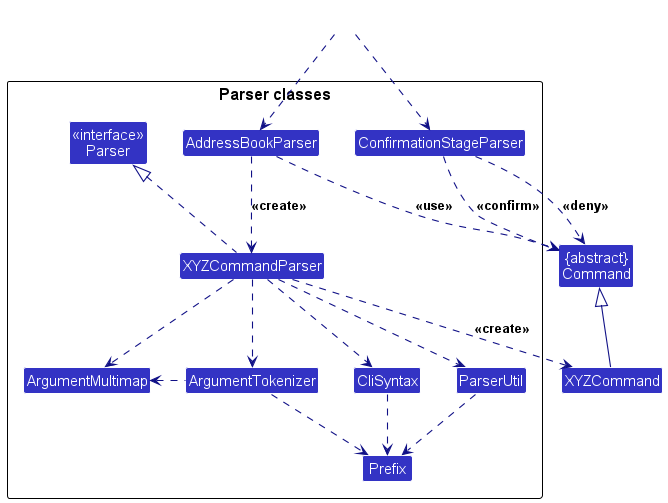

The diagram above was rendered by PlantUML. Its source (embedded in the PNG):
@startuml
!include style.puml
skinparam arrowThickness 1.1
skinparam arrowColor LOGIC_COLOR_T4
skinparam classBackgroundColor LOGIC_COLOR

Class "{abstract}\nCommand" as Command
Class XYZCommand

package "Parser classes"{
Class "<<interface>>\nParser" as Parser
Class AddressBookParser
Class ConfirmationStageParser
Class XYZCommandParser
Class CliSyntax
Class ParserUtil
Class ArgumentMultimap
Class ArgumentTokenizer
Class Prefix
}

Class HiddenOutside #FFFFFF
HiddenOutside ..> ConfirmationStageParser
HiddenOutside ..> AddressBookParser
AddressBookParser .down.> XYZCommandParser: <<create>>

ConfirmationStageParser ..> Command: <<confirm>>
ConfirmationStageParser ..> Command: <<deny>>
XYZCommandParser ..> XYZCommand : <<create>>
AddressBookParser ..> Command : <<use>>
XYZCommandParser .up.|> Parser
XYZCommandParser ..> ArgumentMultimap
XYZCommandParser ..> ArgumentTokenizer
ArgumentTokenizer .left.> ArgumentMultimap
XYZCommandParser ..> CliSyntax
CliSyntax ..> Prefix
XYZCommandParser ..> ParserUtil
ParserUtil .down.> Prefix
ArgumentTokenizer .down.> Prefix
XYZCommand -up-|> Command
@enduml